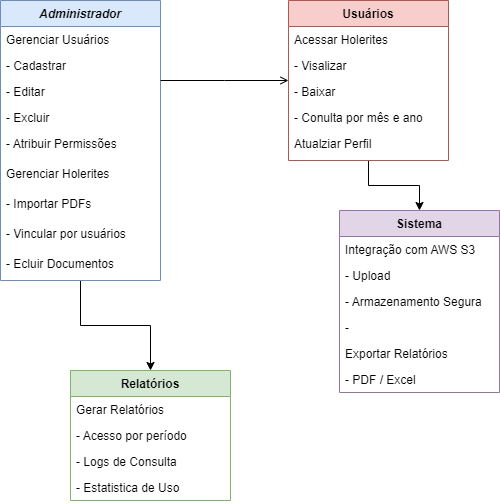

The diagram above was exported from draw.io. Its source (the exported page's mxGraphModel, read from the mxfile embedded in the PNG):
<mxGraphModel dx="1434" dy="836" grid="1" gridSize="10" guides="1" tooltips="1" connect="1" arrows="1" fold="1" page="1" pageScale="1" pageWidth="827" pageHeight="1169" math="0" shadow="0">
  <root>
    <mxCell id="WIyWlLk6GJQsqaUBKTNV-0" />
    <mxCell id="WIyWlLk6GJQsqaUBKTNV-1" parent="WIyWlLk6GJQsqaUBKTNV-0" />
    <mxCell id="vi28BT5gFaRRkCJwOuCo-9" style="edgeStyle=orthogonalEdgeStyle;rounded=0;orthogonalLoop=1;jettySize=auto;html=1;entryX=0.5;entryY=0;entryDx=0;entryDy=0;" edge="1" parent="WIyWlLk6GJQsqaUBKTNV-1" source="zkfFHV4jXpPFQw0GAbJ--0" target="zkfFHV4jXpPFQw0GAbJ--6">
      <mxGeometry relative="1" as="geometry" />
    </mxCell>
    <mxCell id="zkfFHV4jXpPFQw0GAbJ--0" value="Administrador" style="swimlane;fontStyle=3;align=center;verticalAlign=top;childLayout=stackLayout;horizontal=1;startSize=26;horizontalStack=0;resizeParent=1;resizeLast=0;collapsible=1;marginBottom=0;rounded=0;shadow=0;strokeWidth=1;fillColor=#dae8fc;strokeColor=#6c8ebf;" parent="WIyWlLk6GJQsqaUBKTNV-1" vertex="1">
      <mxGeometry x="220" y="120" width="160" height="280" as="geometry">
        <mxRectangle x="230" y="140" width="160" height="26" as="alternateBounds" />
      </mxGeometry>
    </mxCell>
    <mxCell id="zkfFHV4jXpPFQw0GAbJ--1" value="Gerenciar Usuários" style="text;align=left;verticalAlign=top;spacingLeft=4;spacingRight=4;overflow=hidden;rotatable=0;points=[[0,0.5],[1,0.5]];portConstraint=eastwest;" parent="zkfFHV4jXpPFQw0GAbJ--0" vertex="1">
      <mxGeometry y="26" width="160" height="26" as="geometry" />
    </mxCell>
    <mxCell id="zkfFHV4jXpPFQw0GAbJ--2" value="- Cadastrar" style="text;align=left;verticalAlign=top;spacingLeft=4;spacingRight=4;overflow=hidden;rotatable=0;points=[[0,0.5],[1,0.5]];portConstraint=eastwest;rounded=0;shadow=0;html=0;" parent="zkfFHV4jXpPFQw0GAbJ--0" vertex="1">
      <mxGeometry y="52" width="160" height="26" as="geometry" />
    </mxCell>
    <mxCell id="zkfFHV4jXpPFQw0GAbJ--3" value="- Editar" style="text;align=left;verticalAlign=top;spacingLeft=4;spacingRight=4;overflow=hidden;rotatable=0;points=[[0,0.5],[1,0.5]];portConstraint=eastwest;rounded=0;shadow=0;html=0;" parent="zkfFHV4jXpPFQw0GAbJ--0" vertex="1">
      <mxGeometry y="78" width="160" height="26" as="geometry" />
    </mxCell>
    <mxCell id="V5EE_--Twy1imrsyoeqp-1" value="- Excluir" style="text;align=left;verticalAlign=top;spacingLeft=4;spacingRight=4;overflow=hidden;rotatable=0;points=[[0,0.5],[1,0.5]];portConstraint=eastwest;rounded=0;shadow=0;html=0;" parent="zkfFHV4jXpPFQw0GAbJ--0" vertex="1">
      <mxGeometry y="104" width="160" height="26" as="geometry" />
    </mxCell>
    <mxCell id="V5EE_--Twy1imrsyoeqp-2" value="- Atribuir Permissões" style="text;align=left;verticalAlign=top;spacingLeft=4;spacingRight=4;overflow=hidden;rotatable=0;points=[[0,0.5],[1,0.5]];portConstraint=eastwest;rounded=0;shadow=0;html=0;" parent="zkfFHV4jXpPFQw0GAbJ--0" vertex="1">
      <mxGeometry y="130" width="160" height="30" as="geometry" />
    </mxCell>
    <mxCell id="vi28BT5gFaRRkCJwOuCo-1" value="Gerenciar Holerites" style="text;align=left;verticalAlign=top;spacingLeft=4;spacingRight=4;overflow=hidden;rotatable=0;points=[[0,0.5],[1,0.5]];portConstraint=eastwest;rounded=0;shadow=0;html=0;" vertex="1" parent="zkfFHV4jXpPFQw0GAbJ--0">
      <mxGeometry y="160" width="160" height="30" as="geometry" />
    </mxCell>
    <mxCell id="vi28BT5gFaRRkCJwOuCo-2" value="- Importar PDFs" style="text;align=left;verticalAlign=top;spacingLeft=4;spacingRight=4;overflow=hidden;rotatable=0;points=[[0,0.5],[1,0.5]];portConstraint=eastwest;rounded=0;shadow=0;html=0;" vertex="1" parent="zkfFHV4jXpPFQw0GAbJ--0">
      <mxGeometry y="190" width="160" height="30" as="geometry" />
    </mxCell>
    <mxCell id="vi28BT5gFaRRkCJwOuCo-3" value="- Vincular por usuários" style="text;align=left;verticalAlign=top;spacingLeft=4;spacingRight=4;overflow=hidden;rotatable=0;points=[[0,0.5],[1,0.5]];portConstraint=eastwest;rounded=0;shadow=0;html=0;" vertex="1" parent="zkfFHV4jXpPFQw0GAbJ--0">
      <mxGeometry y="220" width="160" height="30" as="geometry" />
    </mxCell>
    <mxCell id="vi28BT5gFaRRkCJwOuCo-4" value="- Ecluir Documentos" style="text;align=left;verticalAlign=top;spacingLeft=4;spacingRight=4;overflow=hidden;rotatable=0;points=[[0,0.5],[1,0.5]];portConstraint=eastwest;rounded=0;shadow=0;html=0;" vertex="1" parent="zkfFHV4jXpPFQw0GAbJ--0">
      <mxGeometry y="250" width="160" height="30" as="geometry" />
    </mxCell>
    <mxCell id="zkfFHV4jXpPFQw0GAbJ--6" value="Relatórios" style="swimlane;fontStyle=1;align=center;verticalAlign=top;childLayout=stackLayout;horizontal=1;startSize=26;horizontalStack=0;resizeParent=1;resizeLast=0;collapsible=1;marginBottom=0;rounded=0;shadow=0;strokeWidth=1;fillColor=#d5e8d4;strokeColor=#82b366;" parent="WIyWlLk6GJQsqaUBKTNV-1" vertex="1">
      <mxGeometry x="290" y="490" width="160" height="130" as="geometry">
        <mxRectangle x="130" y="380" width="160" height="26" as="alternateBounds" />
      </mxGeometry>
    </mxCell>
    <mxCell id="zkfFHV4jXpPFQw0GAbJ--7" value="Gerar Relatórios" style="text;align=left;verticalAlign=top;spacingLeft=4;spacingRight=4;overflow=hidden;rotatable=0;points=[[0,0.5],[1,0.5]];portConstraint=eastwest;" parent="zkfFHV4jXpPFQw0GAbJ--6" vertex="1">
      <mxGeometry y="26" width="160" height="26" as="geometry" />
    </mxCell>
    <mxCell id="zkfFHV4jXpPFQw0GAbJ--8" value="- Acesso por período" style="text;align=left;verticalAlign=top;spacingLeft=4;spacingRight=4;overflow=hidden;rotatable=0;points=[[0,0.5],[1,0.5]];portConstraint=eastwest;rounded=0;shadow=0;html=0;" parent="zkfFHV4jXpPFQw0GAbJ--6" vertex="1">
      <mxGeometry y="52" width="160" height="26" as="geometry" />
    </mxCell>
    <mxCell id="vi28BT5gFaRRkCJwOuCo-10" value="- Logs de Consulta" style="text;align=left;verticalAlign=top;spacingLeft=4;spacingRight=4;overflow=hidden;rotatable=0;points=[[0,0.5],[1,0.5]];portConstraint=eastwest;rounded=0;shadow=0;html=0;" vertex="1" parent="zkfFHV4jXpPFQw0GAbJ--6">
      <mxGeometry y="78" width="160" height="26" as="geometry" />
    </mxCell>
    <mxCell id="vi28BT5gFaRRkCJwOuCo-11" value="- Estatistica de Uso" style="text;align=left;verticalAlign=top;spacingLeft=4;spacingRight=4;overflow=hidden;rotatable=0;points=[[0,0.5],[1,0.5]];portConstraint=eastwest;rounded=0;shadow=0;html=0;" vertex="1" parent="zkfFHV4jXpPFQw0GAbJ--6">
      <mxGeometry y="104" width="160" height="26" as="geometry" />
    </mxCell>
    <mxCell id="vi28BT5gFaRRkCJwOuCo-5" style="edgeStyle=orthogonalEdgeStyle;rounded=0;orthogonalLoop=1;jettySize=auto;html=1;" edge="1" parent="WIyWlLk6GJQsqaUBKTNV-1" source="zkfFHV4jXpPFQw0GAbJ--17" target="V5EE_--Twy1imrsyoeqp-8">
      <mxGeometry relative="1" as="geometry" />
    </mxCell>
    <mxCell id="zkfFHV4jXpPFQw0GAbJ--17" value="Usuários" style="swimlane;fontStyle=1;align=center;verticalAlign=top;childLayout=stackLayout;horizontal=1;startSize=26;horizontalStack=0;resizeParent=1;resizeLast=0;collapsible=1;marginBottom=0;rounded=0;shadow=0;strokeWidth=1;fillColor=#f8cecc;strokeColor=#b85450;" parent="WIyWlLk6GJQsqaUBKTNV-1" vertex="1">
      <mxGeometry x="508" y="120" width="160" height="160" as="geometry">
        <mxRectangle x="550" y="140" width="160" height="26" as="alternateBounds" />
      </mxGeometry>
    </mxCell>
    <mxCell id="zkfFHV4jXpPFQw0GAbJ--18" value="Acessar Holerites" style="text;align=left;verticalAlign=top;spacingLeft=4;spacingRight=4;overflow=hidden;rotatable=0;points=[[0,0.5],[1,0.5]];portConstraint=eastwest;" parent="zkfFHV4jXpPFQw0GAbJ--17" vertex="1">
      <mxGeometry y="26" width="160" height="26" as="geometry" />
    </mxCell>
    <mxCell id="zkfFHV4jXpPFQw0GAbJ--19" value="- Visalizar" style="text;align=left;verticalAlign=top;spacingLeft=4;spacingRight=4;overflow=hidden;rotatable=0;points=[[0,0.5],[1,0.5]];portConstraint=eastwest;rounded=0;shadow=0;html=0;" parent="zkfFHV4jXpPFQw0GAbJ--17" vertex="1">
      <mxGeometry y="52" width="160" height="26" as="geometry" />
    </mxCell>
    <mxCell id="zkfFHV4jXpPFQw0GAbJ--20" value="- Baixar" style="text;align=left;verticalAlign=top;spacingLeft=4;spacingRight=4;overflow=hidden;rotatable=0;points=[[0,0.5],[1,0.5]];portConstraint=eastwest;rounded=0;shadow=0;html=0;" parent="zkfFHV4jXpPFQw0GAbJ--17" vertex="1">
      <mxGeometry y="78" width="160" height="26" as="geometry" />
    </mxCell>
    <mxCell id="zkfFHV4jXpPFQw0GAbJ--21" value="- Conulta por mês e ano" style="text;align=left;verticalAlign=top;spacingLeft=4;spacingRight=4;overflow=hidden;rotatable=0;points=[[0,0.5],[1,0.5]];portConstraint=eastwest;rounded=0;shadow=0;html=0;" parent="zkfFHV4jXpPFQw0GAbJ--17" vertex="1">
      <mxGeometry y="104" width="160" height="26" as="geometry" />
    </mxCell>
    <mxCell id="zkfFHV4jXpPFQw0GAbJ--22" value="Atualziar Perfil" style="text;align=left;verticalAlign=top;spacingLeft=4;spacingRight=4;overflow=hidden;rotatable=0;points=[[0,0.5],[1,0.5]];portConstraint=eastwest;rounded=0;shadow=0;html=0;" parent="zkfFHV4jXpPFQw0GAbJ--17" vertex="1">
      <mxGeometry y="130" width="160" height="26" as="geometry" />
    </mxCell>
    <mxCell id="zkfFHV4jXpPFQw0GAbJ--26" value="" style="endArrow=open;shadow=0;strokeWidth=1;rounded=0;curved=0;endFill=1;edgeStyle=elbowEdgeStyle;elbow=vertical;" parent="WIyWlLk6GJQsqaUBKTNV-1" source="zkfFHV4jXpPFQw0GAbJ--0" target="zkfFHV4jXpPFQw0GAbJ--17" edge="1">
      <mxGeometry x="0.5" y="41" relative="1" as="geometry">
        <mxPoint x="380" y="192" as="sourcePoint" />
        <mxPoint x="540" y="192" as="targetPoint" />
        <mxPoint x="-40" y="32" as="offset" />
      </mxGeometry>
    </mxCell>
    <mxCell id="V5EE_--Twy1imrsyoeqp-8" value="Sistema" style="swimlane;fontStyle=1;align=center;verticalAlign=top;childLayout=stackLayout;horizontal=1;startSize=26;horizontalStack=0;resizeParent=1;resizeLast=0;collapsible=1;marginBottom=0;rounded=0;shadow=0;strokeWidth=1;fillColor=#e1d5e7;strokeColor=#9673a6;" parent="WIyWlLk6GJQsqaUBKTNV-1" vertex="1">
      <mxGeometry x="559" y="330" width="160" height="182" as="geometry">
        <mxRectangle x="550" y="140" width="160" height="26" as="alternateBounds" />
      </mxGeometry>
    </mxCell>
    <mxCell id="V5EE_--Twy1imrsyoeqp-9" value="Integração com AWS S3" style="text;align=left;verticalAlign=top;spacingLeft=4;spacingRight=4;overflow=hidden;rotatable=0;points=[[0,0.5],[1,0.5]];portConstraint=eastwest;" parent="V5EE_--Twy1imrsyoeqp-8" vertex="1">
      <mxGeometry y="26" width="160" height="26" as="geometry" />
    </mxCell>
    <mxCell id="V5EE_--Twy1imrsyoeqp-10" value="- Upload" style="text;align=left;verticalAlign=top;spacingLeft=4;spacingRight=4;overflow=hidden;rotatable=0;points=[[0,0.5],[1,0.5]];portConstraint=eastwest;rounded=0;shadow=0;html=0;" parent="V5EE_--Twy1imrsyoeqp-8" vertex="1">
      <mxGeometry y="52" width="160" height="26" as="geometry" />
    </mxCell>
    <mxCell id="V5EE_--Twy1imrsyoeqp-11" value="- Armazenamento Segura" style="text;align=left;verticalAlign=top;spacingLeft=4;spacingRight=4;overflow=hidden;rotatable=0;points=[[0,0.5],[1,0.5]];portConstraint=eastwest;rounded=0;shadow=0;html=0;" parent="V5EE_--Twy1imrsyoeqp-8" vertex="1">
      <mxGeometry y="78" width="160" height="26" as="geometry" />
    </mxCell>
    <mxCell id="vi28BT5gFaRRkCJwOuCo-6" value="-" style="text;align=left;verticalAlign=top;spacingLeft=4;spacingRight=4;overflow=hidden;rotatable=0;points=[[0,0.5],[1,0.5]];portConstraint=eastwest;rounded=0;shadow=0;html=0;" vertex="1" parent="V5EE_--Twy1imrsyoeqp-8">
      <mxGeometry y="104" width="160" height="26" as="geometry" />
    </mxCell>
    <mxCell id="vi28BT5gFaRRkCJwOuCo-7" value="Exportar Relatórios" style="text;align=left;verticalAlign=top;spacingLeft=4;spacingRight=4;overflow=hidden;rotatable=0;points=[[0,0.5],[1,0.5]];portConstraint=eastwest;rounded=0;shadow=0;html=0;" vertex="1" parent="V5EE_--Twy1imrsyoeqp-8">
      <mxGeometry y="130" width="160" height="26" as="geometry" />
    </mxCell>
    <mxCell id="vi28BT5gFaRRkCJwOuCo-8" value="- PDF / Excel" style="text;align=left;verticalAlign=top;spacingLeft=4;spacingRight=4;overflow=hidden;rotatable=0;points=[[0,0.5],[1,0.5]];portConstraint=eastwest;rounded=0;shadow=0;html=0;" vertex="1" parent="V5EE_--Twy1imrsyoeqp-8">
      <mxGeometry y="156" width="160" height="26" as="geometry" />
    </mxCell>
  </root>
</mxGraphModel>